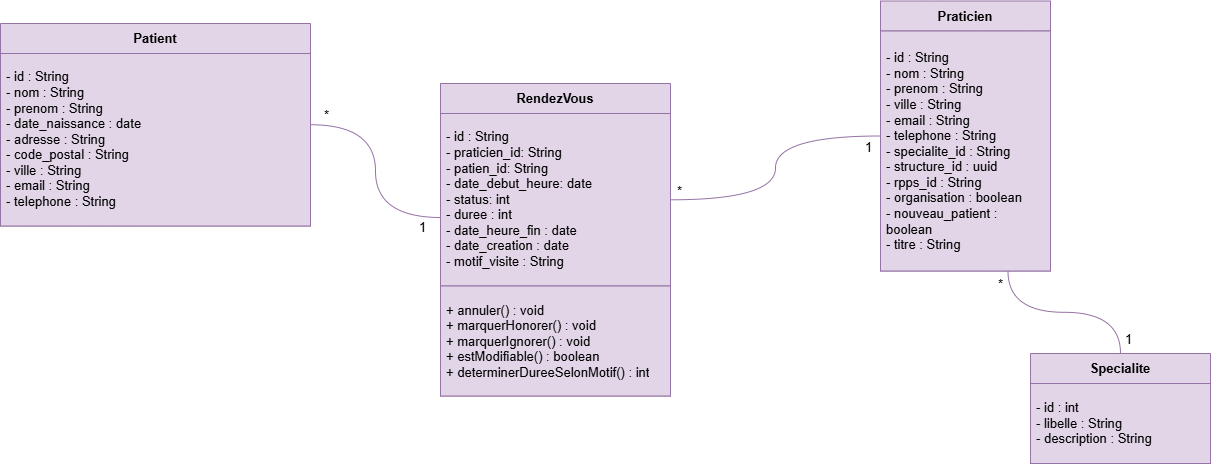

The diagram above was exported from draw.io. Its source (the exported page's mxGraphModel, read from the mxfile embedded in the PNG):
<mxGraphModel dx="2060" dy="1364" grid="1" gridSize="10" guides="1" tooltips="1" connect="1" arrows="1" fold="1" page="1" pageScale="1" pageWidth="827" pageHeight="1169" math="0" shadow="0">
  <root>
    <mxCell id="0" />
    <mxCell id="1" parent="0" />
    <mxCell id="6U1F1KUBS3K36n0H7ylf-36" edge="1" parent="1" source="6U1F1KUBS3K36n0H7ylf-4" style="edgeStyle=orthogonalEdgeStyle;rounded=0;orthogonalLoop=1;jettySize=auto;html=1;exitX=1;exitY=0.5;exitDx=0;exitDy=0;curved=1;endArrow=none;endFill=0;entryX=0.003;entryY=0.603;entryDx=0;entryDy=0;entryPerimeter=0;fillColor=#e1d5e7;strokeColor=#9673a6;fontSize=13;" target="6U1F1KUBS3K36n0H7ylf-13">
      <mxGeometry relative="1" as="geometry" />
    </mxCell>
    <mxCell id="6U1F1KUBS3K36n0H7ylf-37" connectable="0" parent="6U1F1KUBS3K36n0H7ylf-36" style="edgeLabel;html=1;align=center;verticalAlign=middle;resizable=0;points=[];fontSize=13;" value="*" vertex="1">
      <mxGeometry relative="1" x="-0.5946" y="2" as="geometry">
        <mxPoint x="-30" y="-8" as="offset" />
      </mxGeometry>
    </mxCell>
    <mxCell id="6U1F1KUBS3K36n0H7ylf-38" connectable="0" parent="6U1F1KUBS3K36n0H7ylf-36" style="edgeLabel;html=1;align=center;verticalAlign=middle;resizable=0;points=[];fontSize=13;" value="&lt;div&gt;1&lt;/div&gt;" vertex="1">
      <mxGeometry relative="1" x="0.6179" y="2" as="geometry">
        <mxPoint x="23" y="11" as="offset" />
      </mxGeometry>
    </mxCell>
    <mxCell id="6U1F1KUBS3K36n0H7ylf-4" parent="1" style="swimlane;fontStyle=0;childLayout=stackLayout;horizontal=1;startSize=30;horizontalStack=0;resizeParent=1;resizeParentMax=0;resizeLast=0;collapsible=1;marginBottom=0;whiteSpace=wrap;html=1;fillColor=#e1d5e7;strokeColor=#9673a6;fontSize=13;" value="&lt;b&gt;Patient&lt;/b&gt;" vertex="1">
      <mxGeometry height="202.5" width="310" x="80" y="190" as="geometry" />
    </mxCell>
    <mxCell id="6U1F1KUBS3K36n0H7ylf-5" parent="6U1F1KUBS3K36n0H7ylf-4" style="text;strokeColor=#9673a6;fillColor=#e1d5e7;align=left;verticalAlign=middle;spacingLeft=4;spacingRight=4;overflow=hidden;points=[[0,0.5],[1,0.5]];portConstraint=eastwest;rotatable=0;whiteSpace=wrap;html=1;fontSize=13;" value="- id : String&lt;div&gt;- nom : String&lt;/div&gt;&lt;div&gt;- prenom : String&lt;/div&gt;&lt;div&gt;- date_naissance : date&lt;/div&gt;&lt;div&gt;- adresse : String&amp;nbsp;&lt;/div&gt;&lt;div&gt;- code_postal : String&amp;nbsp;&lt;/div&gt;&lt;div&gt;- ville : String&lt;/div&gt;&lt;div&gt;- email : String&lt;/div&gt;&lt;div&gt;- telephone : String&lt;/div&gt;" vertex="1">
      <mxGeometry height="172.5" width="310" y="30" as="geometry" />
    </mxCell>
    <mxCell id="6U1F1KUBS3K36n0H7ylf-28" edge="1" parent="1" source="6U1F1KUBS3K36n0H7ylf-8" style="edgeStyle=orthogonalEdgeStyle;rounded=0;orthogonalLoop=1;jettySize=auto;html=1;exitX=0.75;exitY=1;exitDx=0;exitDy=0;curved=1;endArrow=none;endFill=0;fillColor=#e1d5e7;strokeColor=#9673a6;fontSize=13;" target="6U1F1KUBS3K36n0H7ylf-20">
      <mxGeometry relative="1" as="geometry" />
    </mxCell>
    <mxCell id="6U1F1KUBS3K36n0H7ylf-34" connectable="0" parent="6U1F1KUBS3K36n0H7ylf-28" style="edgeLabel;html=1;align=center;verticalAlign=middle;resizable=0;points=[];fontSize=13;" value="*" vertex="1">
      <mxGeometry relative="1" x="-0.726" y="-2" as="geometry">
        <mxPoint x="-6" y="-14" as="offset" />
      </mxGeometry>
    </mxCell>
    <mxCell id="6U1F1KUBS3K36n0H7ylf-35" connectable="0" parent="6U1F1KUBS3K36n0H7ylf-28" style="edgeLabel;html=1;align=center;verticalAlign=middle;resizable=0;points=[];fontSize=13;" value="1" vertex="1">
      <mxGeometry relative="1" x="0.6869" y="-1" as="geometry">
        <mxPoint x="8" y="16" as="offset" />
      </mxGeometry>
    </mxCell>
    <mxCell id="6U1F1KUBS3K36n0H7ylf-8" parent="1" style="swimlane;fontStyle=0;childLayout=stackLayout;horizontal=1;startSize=30;horizontalStack=0;resizeParent=1;resizeParentMax=0;resizeLast=0;collapsible=1;marginBottom=0;whiteSpace=wrap;html=1;fillColor=#e1d5e7;strokeColor=#9673a6;fontSize=13;" value="&lt;b&gt;Praticien&lt;/b&gt;" vertex="1">
      <mxGeometry height="270" width="170" x="960" y="167.5" as="geometry" />
    </mxCell>
    <mxCell id="6U1F1KUBS3K36n0H7ylf-9" parent="6U1F1KUBS3K36n0H7ylf-8" style="text;strokeColor=#9673a6;fillColor=#e1d5e7;align=left;verticalAlign=middle;spacingLeft=4;spacingRight=4;overflow=hidden;points=[[0,0.5],[1,0.5]];portConstraint=eastwest;rotatable=0;whiteSpace=wrap;html=1;fontSize=13;" value="- id : String&lt;br&gt;&lt;div&gt;&lt;span style=&quot;background-color: transparent; color: light-dark(rgb(0, 0, 0), rgb(255, 255, 255));&quot;&gt;-&lt;/span&gt;&lt;span style=&quot;background-color: transparent; color: light-dark(rgb(0, 0, 0), rgb(255, 255, 255));&quot;&gt; &lt;/span&gt;nom : String&lt;/div&gt;&lt;div&gt;&lt;span style=&quot;background-color: transparent; color: light-dark(rgb(0, 0, 0), rgb(255, 255, 255));&quot;&gt;-&lt;/span&gt;&lt;span style=&quot;background-color: transparent; color: light-dark(rgb(0, 0, 0), rgb(255, 255, 255));&quot;&gt; &lt;/span&gt;prenom : String&lt;span style=&quot;background-color: transparent; color: light-dark(rgb(0, 0, 0), rgb(255, 255, 255));&quot;&gt;&amp;nbsp;&lt;/span&gt;&lt;/div&gt;&lt;div&gt;&lt;span style=&quot;background-color: transparent; color: light-dark(rgb(0, 0, 0), rgb(255, 255, 255));&quot;&gt;-&lt;/span&gt;&lt;span style=&quot;background-color: transparent; color: light-dark(rgb(0, 0, 0), rgb(255, 255, 255));&quot;&gt; &lt;/span&gt;ville : String&lt;/div&gt;&lt;div&gt;&lt;span style=&quot;background-color: transparent; color: light-dark(rgb(0, 0, 0), rgb(255, 255, 255));&quot;&gt;-&lt;/span&gt;&lt;span style=&quot;background-color: transparent; color: light-dark(rgb(0, 0, 0), rgb(255, 255, 255));&quot;&gt; &lt;/span&gt;email : String&lt;/div&gt;&lt;div&gt;&lt;span style=&quot;background-color: transparent; color: light-dark(rgb(0, 0, 0), rgb(255, 255, 255));&quot;&gt;-&lt;/span&gt;&lt;span style=&quot;background-color: transparent; color: light-dark(rgb(0, 0, 0), rgb(255, 255, 255));&quot;&gt; &lt;/span&gt;t&lt;span style=&quot;background-color: transparent; color: light-dark(rgb(0, 0, 0), rgb(255, 255, 255));&quot;&gt;elephone : String&lt;/span&gt;&lt;/div&gt;&lt;div&gt;&lt;span style=&quot;background-color: transparent; color: light-dark(rgb(0, 0, 0), rgb(255, 255, 255));&quot;&gt;-&lt;/span&gt;&lt;span style=&quot;background-color: transparent; color: light-dark(rgb(0, 0, 0), rgb(255, 255, 255));&quot;&gt; &lt;/span&gt;specialite_id : String&lt;/div&gt;&lt;div&gt;&lt;span style=&quot;background-color: transparent; color: light-dark(rgb(0, 0, 0), rgb(255, 255, 255));&quot;&gt;-&lt;/span&gt;&lt;span style=&quot;background-color: transparent; color: light-dark(rgb(0, 0, 0), rgb(255, 255, 255));&quot;&gt; &lt;/span&gt;structure_id : uuid&lt;/div&gt;&lt;div&gt;&lt;span style=&quot;background-color: transparent; color: light-dark(rgb(0, 0, 0), rgb(255, 255, 255));&quot;&gt;-&lt;/span&gt;&lt;span style=&quot;background-color: transparent; color: light-dark(rgb(0, 0, 0), rgb(255, 255, 255));&quot;&gt; &lt;/span&gt;rpps_id : String&lt;/div&gt;&lt;div&gt;&lt;span style=&quot;background-color: transparent; color: light-dark(rgb(0, 0, 0), rgb(255, 255, 255));&quot;&gt;-&lt;/span&gt;&lt;span style=&quot;background-color: transparent; color: light-dark(rgb(0, 0, 0), rgb(255, 255, 255));&quot;&gt; &lt;/span&gt;organisation : boolean&lt;/div&gt;&lt;div&gt;&lt;span style=&quot;background-color: transparent; color: light-dark(rgb(0, 0, 0), rgb(255, 255, 255));&quot;&gt;-&lt;/span&gt;&lt;span style=&quot;background-color: transparent; color: light-dark(rgb(0, 0, 0), rgb(255, 255, 255));&quot;&gt; &lt;/span&gt;nouveau_patient : boolean&lt;/div&gt;&lt;div&gt;&lt;span style=&quot;background-color: transparent; color: light-dark(rgb(0, 0, 0), rgb(255, 255, 255));&quot;&gt;-&lt;/span&gt;&lt;span style=&quot;background-color: transparent; color: light-dark(rgb(0, 0, 0), rgb(255, 255, 255));&quot;&gt; &lt;/span&gt;titre : String&lt;/div&gt;" vertex="1">
      <mxGeometry height="240" width="170" y="30" as="geometry" />
    </mxCell>
    <mxCell id="6U1F1KUBS3K36n0H7ylf-26" edge="1" parent="1" source="6U1F1KUBS3K36n0H7ylf-13" style="edgeStyle=orthogonalEdgeStyle;rounded=0;orthogonalLoop=1;jettySize=auto;html=1;entryX=0;entryY=0.5;entryDx=0;entryDy=0;curved=1;endArrow=none;endFill=0;fillColor=#e1d5e7;strokeColor=#9673a6;fontSize=13;" target="6U1F1KUBS3K36n0H7ylf-8">
      <mxGeometry relative="1" as="geometry" />
    </mxCell>
    <mxCell id="6U1F1KUBS3K36n0H7ylf-32" connectable="0" parent="6U1F1KUBS3K36n0H7ylf-26" style="edgeLabel;html=1;align=center;verticalAlign=middle;resizable=0;points=[];fontSize=13;" value="*" vertex="1">
      <mxGeometry relative="1" x="-0.8547" y="1" as="geometry">
        <mxPoint x="-12" y="-8" as="offset" />
      </mxGeometry>
    </mxCell>
    <mxCell id="6U1F1KUBS3K36n0H7ylf-33" connectable="0" parent="6U1F1KUBS3K36n0H7ylf-26" style="edgeLabel;html=1;align=center;verticalAlign=middle;resizable=0;points=[];fontSize=13;" value="1" vertex="1">
      <mxGeometry relative="1" x="0.9021" y="1" as="geometry">
        <mxPoint x="1" y="12" as="offset" />
      </mxGeometry>
    </mxCell>
    <mxCell id="6U1F1KUBS3K36n0H7ylf-12" parent="1" style="swimlane;fontStyle=0;childLayout=stackLayout;horizontal=1;startSize=30;horizontalStack=0;resizeParent=1;resizeParentMax=0;resizeLast=0;collapsible=1;marginBottom=0;whiteSpace=wrap;html=1;fillColor=#e1d5e7;strokeColor=#9673a6;fontSize=13;" value="&lt;b&gt;RendezVous&lt;/b&gt;" vertex="1">
      <mxGeometry height="312.5" width="230" x="520" y="250" as="geometry" />
    </mxCell>
    <mxCell id="6U1F1KUBS3K36n0H7ylf-13" parent="6U1F1KUBS3K36n0H7ylf-12" style="text;strokeColor=#9673a6;fillColor=#e1d5e7;align=left;verticalAlign=middle;spacingLeft=4;spacingRight=4;overflow=hidden;points=[[0,0.5],[1,0.5]];portConstraint=eastwest;rotatable=0;whiteSpace=wrap;html=1;fontSize=13;" value="- id : String&lt;br&gt;&lt;div&gt;&lt;span style=&quot;background-color: transparent; color: light-dark(rgb(0, 0, 0), rgb(255, 255, 255));&quot;&gt;-&lt;/span&gt;&lt;span style=&quot;background-color: transparent; color: light-dark(rgb(0, 0, 0), rgb(255, 255, 255));&quot;&gt; &lt;/span&gt;praticien_id: String&lt;/div&gt;&lt;div&gt;&lt;span style=&quot;background-color: transparent; color: light-dark(rgb(0, 0, 0), rgb(255, 255, 255));&quot;&gt;-&lt;/span&gt;&lt;span style=&quot;background-color: transparent; color: light-dark(rgb(0, 0, 0), rgb(255, 255, 255));&quot;&gt; &lt;/span&gt;patien_id: String&lt;/div&gt;&lt;div&gt;&lt;span style=&quot;background-color: transparent; color: light-dark(rgb(0, 0, 0), rgb(255, 255, 255));&quot;&gt;-&lt;/span&gt;&lt;span style=&quot;background-color: transparent; color: light-dark(rgb(0, 0, 0), rgb(255, 255, 255));&quot;&gt; &lt;/span&gt;date_debut_heure: date&lt;/div&gt;&lt;div&gt;&lt;span style=&quot;background-color: transparent; color: light-dark(rgb(0, 0, 0), rgb(255, 255, 255));&quot;&gt;-&lt;/span&gt;&lt;span style=&quot;background-color: transparent; color: light-dark(rgb(0, 0, 0), rgb(255, 255, 255));&quot;&gt; &lt;/span&gt;status: int&lt;/div&gt;&lt;div&gt;&lt;span style=&quot;background-color: transparent; color: light-dark(rgb(0, 0, 0), rgb(255, 255, 255));&quot;&gt;-&lt;/span&gt;&lt;span style=&quot;background-color: transparent; color: light-dark(rgb(0, 0, 0), rgb(255, 255, 255));&quot;&gt; &lt;/span&gt;duree : int&lt;/div&gt;&lt;div&gt;&lt;span style=&quot;background-color: transparent; color: light-dark(rgb(0, 0, 0), rgb(255, 255, 255));&quot;&gt;-&lt;/span&gt;&lt;span style=&quot;background-color: transparent; color: light-dark(rgb(0, 0, 0), rgb(255, 255, 255));&quot;&gt; &lt;/span&gt;date_heure_fin : date&lt;/div&gt;&lt;div&gt;&lt;span style=&quot;background-color: transparent; color: light-dark(rgb(0, 0, 0), rgb(255, 255, 255));&quot;&gt;-&lt;/span&gt;&lt;span style=&quot;background-color: transparent; color: light-dark(rgb(0, 0, 0), rgb(255, 255, 255));&quot;&gt; &lt;/span&gt;date_creation : date&lt;/div&gt;&lt;div&gt;&lt;span style=&quot;background-color: transparent; color: light-dark(rgb(0, 0, 0), rgb(255, 255, 255));&quot;&gt;-&lt;/span&gt;&lt;span style=&quot;background-color: transparent; color: light-dark(rgb(0, 0, 0), rgb(255, 255, 255));&quot;&gt; &lt;/span&gt;motif_visite : String&lt;/div&gt;" vertex="1">
      <mxGeometry height="172.5" width="230" y="30" as="geometry" />
    </mxCell>
    <mxCell id="6U1F1KUBS3K36n0H7ylf-15" parent="6U1F1KUBS3K36n0H7ylf-12" style="text;strokeColor=#9673a6;fillColor=#e1d5e7;align=left;verticalAlign=middle;spacingLeft=4;spacingRight=4;overflow=hidden;points=[[0,0.5],[1,0.5]];portConstraint=eastwest;rotatable=0;whiteSpace=wrap;html=1;fontSize=13;" value="&lt;div&gt;&lt;span style=&quot;background-color: transparent; color: light-dark(rgb(0, 0, 0), rgb(255, 255, 255));&quot;&gt;+ annuler() : void&lt;/span&gt;&lt;/div&gt;&lt;div&gt;+ marquerHonorer() : void&lt;/div&gt;&lt;div&gt;+ marquerIgnorer() : void&lt;/div&gt;&lt;div&gt;+ estModifiable() : boolean&lt;/div&gt;&lt;div&gt;+ determinerDureeSelonMotif() : int&lt;/div&gt;" vertex="1">
      <mxGeometry height="110" width="230" y="202.5" as="geometry" />
    </mxCell>
    <mxCell id="6U1F1KUBS3K36n0H7ylf-20" parent="1" style="swimlane;fontStyle=0;childLayout=stackLayout;horizontal=1;startSize=30;horizontalStack=0;resizeParent=1;resizeParentMax=0;resizeLast=0;collapsible=1;marginBottom=0;whiteSpace=wrap;html=1;fillColor=#e1d5e7;strokeColor=#9673a6;fontSize=13;" value="&lt;b&gt;Specialite&lt;/b&gt;" vertex="1">
      <mxGeometry height="110" width="180" x="1110" y="520" as="geometry" />
    </mxCell>
    <mxCell id="6U1F1KUBS3K36n0H7ylf-21" parent="6U1F1KUBS3K36n0H7ylf-20" style="text;strokeColor=#9673a6;fillColor=#e1d5e7;align=left;verticalAlign=middle;spacingLeft=4;spacingRight=4;overflow=hidden;points=[[0,0.5],[1,0.5]];portConstraint=eastwest;rotatable=0;whiteSpace=wrap;html=1;fontSize=13;" value="- id : int&lt;br&gt;&lt;div&gt;&lt;span style=&quot;background-color: transparent; color: light-dark(rgb(0, 0, 0), rgb(255, 255, 255));&quot;&gt;-&lt;/span&gt;&lt;span style=&quot;background-color: transparent; color: light-dark(rgb(0, 0, 0), rgb(255, 255, 255));&quot;&gt; &lt;/span&gt;libelle : String&lt;/div&gt;&lt;div&gt;&lt;span style=&quot;background-color: transparent; color: light-dark(rgb(0, 0, 0), rgb(255, 255, 255));&quot;&gt;-&lt;/span&gt;&lt;span style=&quot;background-color: transparent; color: light-dark(rgb(0, 0, 0), rgb(255, 255, 255));&quot;&gt;&amp;nbsp;&lt;/span&gt;description : String&lt;br&gt;&lt;/div&gt;" vertex="1">
      <mxGeometry height="80" width="180" y="30" as="geometry" />
    </mxCell>
  </root>
</mxGraphModel>